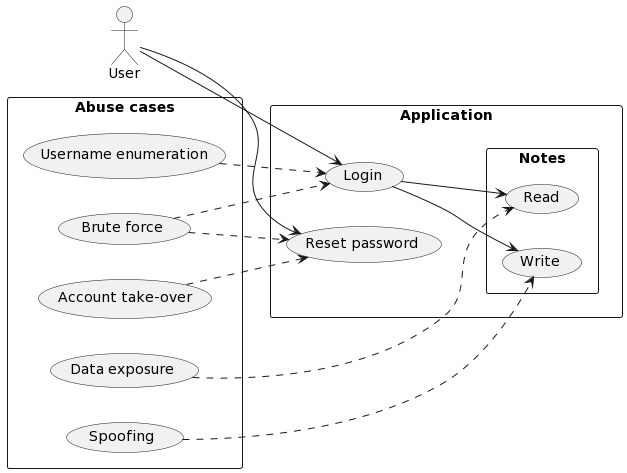

The diagram above was rendered by PlantUML. Its source (embedded in the PNG):
@startuml
left to right direction
actor "User" as ur
rectangle "Application" {
  usecase "Login" as AppLogin
   usecase "Reset password" as AppResetPassword
   rectangle "Notes" {
       usecase "Write" as AppWriteNotes
       usecase "Read" as AppReadNotes
   }
}

rectangle "Abuse cases" {
  usecase "Brute force" as HackLogin
  usecase "Username enumeration" as Enumeration
  usecase "Data exposure" as DataExposure
  usecase "Spoofing" as Spoofing
  usecase "Account take-over" as Account
}

ur --> AppLogin
ur --> AppResetPassword
AppLogin --> AppReadNotes
AppLogin --> AppWriteNotes

Enumeration ..> AppLogin
HackLogin ..> AppLogin
HackLogin ..> AppResetPassword
Spoofing ..> AppWriteNotes
DataExposure ..> AppReadNotes
Account ..> AppResetPassword
@enduml